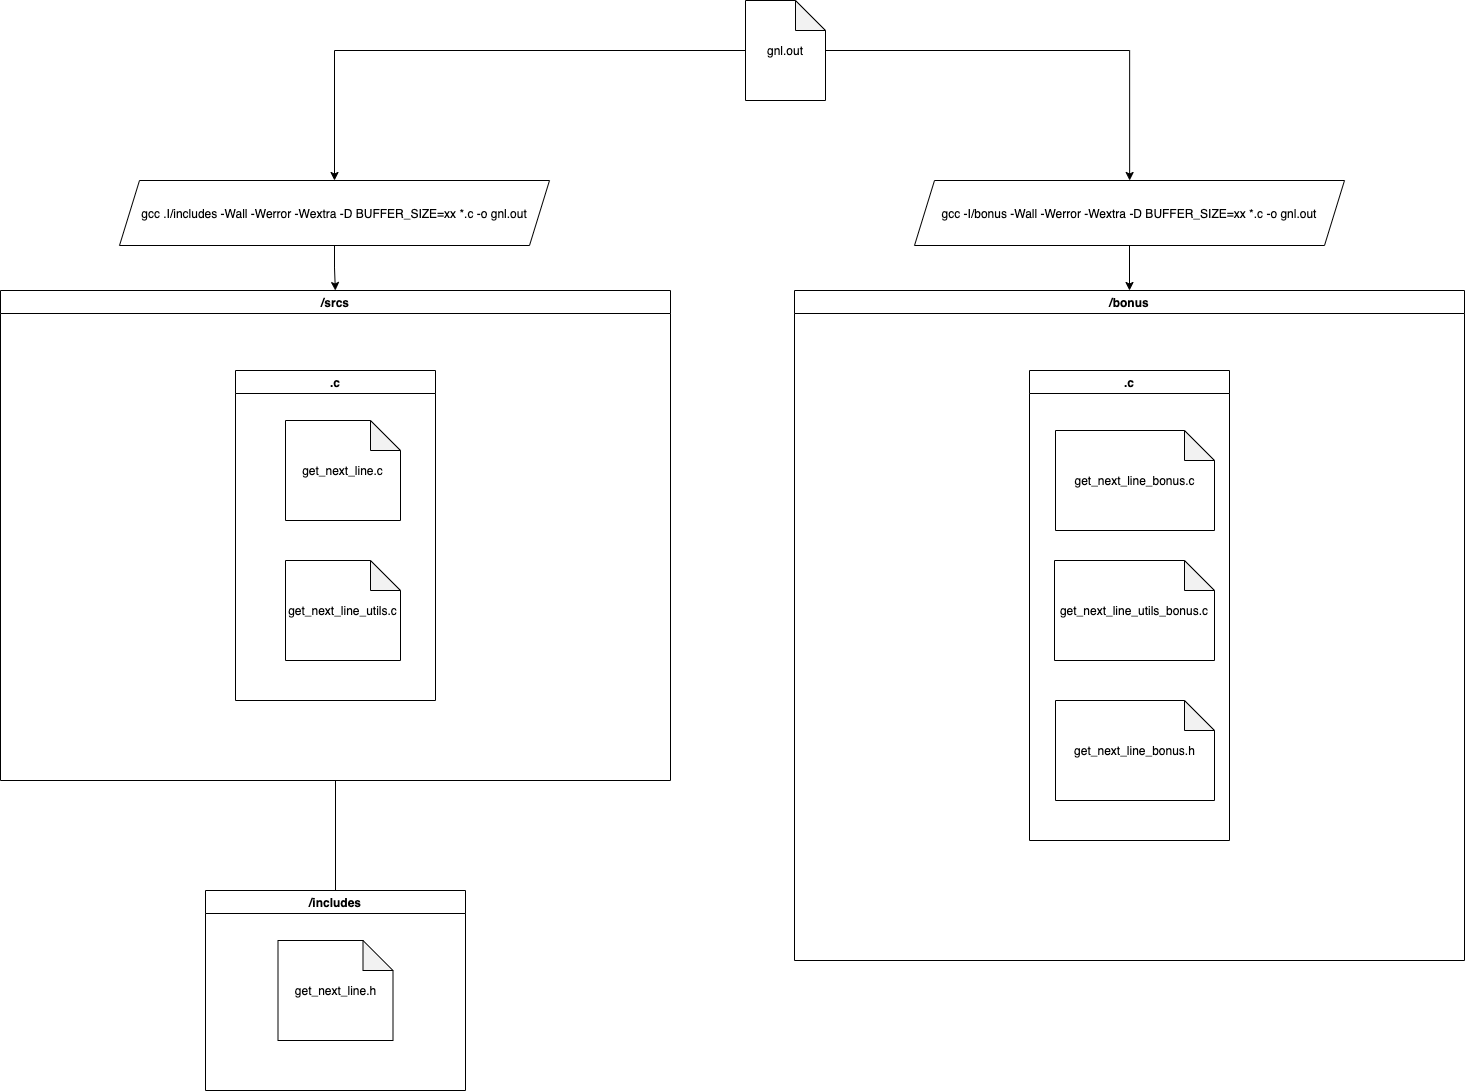

The diagram above was exported from draw.io. Its source (the exported page's mxGraphModel, read from the mxfile embedded in the PNG):
<mxGraphModel dx="2703" dy="1754" grid="1" gridSize="10" guides="1" tooltips="1" connect="1" arrows="1" fold="1" page="1" pageScale="1" pageWidth="850" pageHeight="1100" math="0" shadow="0">
  <root>
    <mxCell id="0" />
    <mxCell id="1" parent="0" />
    <mxCell id="oVZgumGD4k-GgGl934SW-134" style="edgeStyle=orthogonalEdgeStyle;rounded=0;orthogonalLoop=1;jettySize=auto;html=1;exitX=0.5;exitY=1;exitDx=0;exitDy=0;" parent="1" source="oVZgumGD4k-GgGl934SW-42" target="oVZgumGD4k-GgGl934SW-10" edge="1">
      <mxGeometry relative="1" as="geometry">
        <mxPoint x="1183.571428571429" y="330" as="targetPoint" />
      </mxGeometry>
    </mxCell>
    <mxCell id="oVZgumGD4k-GgGl934SW-42" value="gcc .I/includes -Wall -Werror -Wextra -D BUFFER_SIZE=xx *.c -o gnl.out" style="shape=parallelogram;perimeter=parallelogramPerimeter;whiteSpace=wrap;html=1;fixedSize=1;" parent="1" vertex="1">
      <mxGeometry x="480" y="200" width="430" height="65" as="geometry" />
    </mxCell>
    <mxCell id="9wENTF1tanibKvKOm4zN-10" style="edgeStyle=orthogonalEdgeStyle;rounded=0;orthogonalLoop=1;jettySize=auto;html=1;exitX=0;exitY=0.5;exitDx=0;exitDy=0;exitPerimeter=0;" edge="1" parent="1" source="oVZgumGD4k-GgGl934SW-2" target="oVZgumGD4k-GgGl934SW-42">
      <mxGeometry relative="1" as="geometry" />
    </mxCell>
    <mxCell id="9wENTF1tanibKvKOm4zN-12" style="edgeStyle=orthogonalEdgeStyle;rounded=0;orthogonalLoop=1;jettySize=auto;html=1;" edge="1" parent="1" target="9wENTF1tanibKvKOm4zN-11">
      <mxGeometry relative="1" as="geometry">
        <mxPoint x="1180" y="70" as="sourcePoint" />
      </mxGeometry>
    </mxCell>
    <mxCell id="oVZgumGD4k-GgGl934SW-2" value="gnl.out" style="shape=note;whiteSpace=wrap;html=1;backgroundOutline=1;darkOpacity=0.05;" parent="1" vertex="1">
      <mxGeometry x="1106" y="20" width="80" height="100" as="geometry" />
    </mxCell>
    <mxCell id="oVZgumGD4k-GgGl934SW-10" value="/srcs" style="swimlane;" parent="1" vertex="1">
      <mxGeometry x="361" y="310" width="670" height="490" as="geometry" />
    </mxCell>
    <mxCell id="oVZgumGD4k-GgGl934SW-49" value=".c" style="swimlane;" parent="oVZgumGD4k-GgGl934SW-10" vertex="1">
      <mxGeometry x="235" y="80" width="200" height="330" as="geometry" />
    </mxCell>
    <mxCell id="oVZgumGD4k-GgGl934SW-36" value="/includes" style="swimlane;" parent="1" vertex="1">
      <mxGeometry x="566" y="910" width="260" height="200" as="geometry" />
    </mxCell>
    <mxCell id="9wENTF1tanibKvKOm4zN-7" value="get_next_line.h" style="shape=note;whiteSpace=wrap;html=1;backgroundOutline=1;darkOpacity=0.05;" vertex="1" parent="oVZgumGD4k-GgGl934SW-36">
      <mxGeometry x="72.5" y="50" width="115" height="100" as="geometry" />
    </mxCell>
    <mxCell id="oVZgumGD4k-GgGl934SW-38" value="" style="endArrow=none;html=1;entryX=0.5;entryY=0;entryDx=0;entryDy=0;exitX=0.5;exitY=1;exitDx=0;exitDy=0;" parent="1" source="oVZgumGD4k-GgGl934SW-10" target="oVZgumGD4k-GgGl934SW-36" edge="1">
      <mxGeometry width="50" height="50" relative="1" as="geometry">
        <mxPoint x="820" y="640" as="sourcePoint" />
        <mxPoint x="650" y="600" as="targetPoint" />
      </mxGeometry>
    </mxCell>
    <mxCell id="9wENTF1tanibKvKOm4zN-18" style="edgeStyle=orthogonalEdgeStyle;rounded=0;orthogonalLoop=1;jettySize=auto;html=1;exitX=0.5;exitY=1;exitDx=0;exitDy=0;entryX=0.5;entryY=0;entryDx=0;entryDy=0;" edge="1" parent="1" source="9wENTF1tanibKvKOm4zN-11" target="9wENTF1tanibKvKOm4zN-13">
      <mxGeometry relative="1" as="geometry" />
    </mxCell>
    <mxCell id="9wENTF1tanibKvKOm4zN-11" value="gcc -I/bonus -Wall -Werror -Wextra -D BUFFER_SIZE=xx *.c -o gnl.out" style="shape=parallelogram;perimeter=parallelogramPerimeter;whiteSpace=wrap;html=1;fixedSize=1;" vertex="1" parent="1">
      <mxGeometry x="1275" y="200" width="430" height="65" as="geometry" />
    </mxCell>
    <mxCell id="9wENTF1tanibKvKOm4zN-13" value="/bonus" style="swimlane;" vertex="1" parent="1">
      <mxGeometry x="1155" y="310" width="670" height="670" as="geometry" />
    </mxCell>
    <mxCell id="9wENTF1tanibKvKOm4zN-17" value=".c" style="swimlane;" vertex="1" parent="9wENTF1tanibKvKOm4zN-13">
      <mxGeometry x="235" y="80" width="200" height="470" as="geometry" />
    </mxCell>
    <mxCell id="oVZgumGD4k-GgGl934SW-56" value="" style="group" parent="9wENTF1tanibKvKOm4zN-17" vertex="1" connectable="0">
      <mxGeometry x="64" y="60" width="121" height="590" as="geometry" />
    </mxCell>
    <mxCell id="oVZgumGD4k-GgGl934SW-25" value="get_next_line.c" style="shape=note;whiteSpace=wrap;html=1;backgroundOutline=1;darkOpacity=0.05;" parent="oVZgumGD4k-GgGl934SW-56" vertex="1">
      <mxGeometry x="-808" y="-10" width="115" height="100" as="geometry" />
    </mxCell>
    <mxCell id="9wENTF1tanibKvKOm4zN-1" value="get_next_line_utils.c" style="shape=note;whiteSpace=wrap;html=1;backgroundOutline=1;darkOpacity=0.05;" vertex="1" parent="oVZgumGD4k-GgGl934SW-56">
      <mxGeometry x="-808" y="130" width="115" height="100" as="geometry" />
    </mxCell>
    <mxCell id="9wENTF1tanibKvKOm4zN-15" value="get_next_line_bonus.c" style="shape=note;whiteSpace=wrap;html=1;backgroundOutline=1;darkOpacity=0.05;" vertex="1" parent="oVZgumGD4k-GgGl934SW-56">
      <mxGeometry x="-38" width="159" height="100" as="geometry" />
    </mxCell>
    <mxCell id="9wENTF1tanibKvKOm4zN-19" value="get_next_line_utils_bonus.c" style="shape=note;whiteSpace=wrap;html=1;backgroundOutline=1;darkOpacity=0.05;" vertex="1" parent="oVZgumGD4k-GgGl934SW-56">
      <mxGeometry x="-39" y="130" width="160" height="100" as="geometry" />
    </mxCell>
    <mxCell id="9wENTF1tanibKvKOm4zN-20" value="get_next_line_bonus.h" style="shape=note;whiteSpace=wrap;html=1;backgroundOutline=1;darkOpacity=0.05;" vertex="1" parent="oVZgumGD4k-GgGl934SW-56">
      <mxGeometry x="-38" y="270" width="159" height="100" as="geometry" />
    </mxCell>
  </root>
</mxGraphModel>